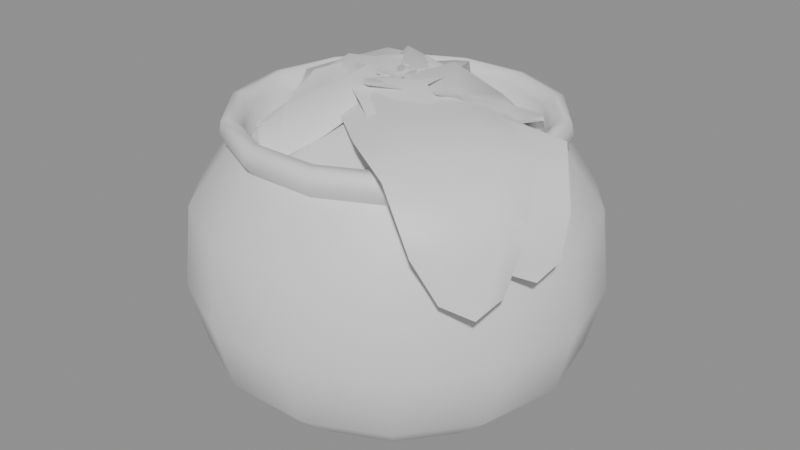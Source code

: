 # Source: SM_sauerkraut.blend  (saved by Blender 5.2.44; exported with 4.5.12 LTS)
import bpy
from mathutils import Matrix  # noqa: F401  (used for matrix-valued properties, if any)

bpy.ops.wm.read_factory_settings(use_empty=True)
scene = bpy.context.scene
scene.name = 'Scene'

# ---- collections
col_sm_sauerkraut = bpy.data.collections.new('SM_sauerkraut'); scene.collection.children.link(col_sm_sauerkraut)

# ---- materials (node trees are filled in below, after node groups)
mat_m_claypot = bpy.data.materials.new('M_ClayPot')
mat_m_pickle = bpy.data.materials.new('M_Pickle')
mat_m_pickleleaf = bpy.data.materials.new('M_PickleLeaf')

# ---- material node trees
mat_m_claypot.use_nodes = True; mat_m_claypot.node_tree.nodes.clear()
_N = mat_m_claypot.node_tree.nodes; _L = mat_m_claypot.node_tree.links
n0 = _N.new('ShaderNodeBsdfPrincipled'); n0.name = 'Principled BSDF'; n0.location = (-200, 100)
n0.inputs[10].default_value = 0.005
n1 = _N.new('ShaderNodeOutputMaterial'); n1.name = 'Material Output'; n1.location = (200, 100)
_L.new(n0.outputs[0], n1.inputs[0])
n1.is_active_output = True
mat_m_pickle.use_nodes = True; mat_m_pickle.node_tree.nodes.clear()
_N = mat_m_pickle.node_tree.nodes; _L = mat_m_pickle.node_tree.links
n0 = _N.new('ShaderNodeBsdfPrincipled'); n0.name = 'Principled BSDF'; n0.location = (-200, 100)
n0.inputs[10].default_value = 0.005
n1 = _N.new('ShaderNodeOutputMaterial'); n1.name = 'Material Output'; n1.location = (200, 100)
_L.new(n0.outputs[0], n1.inputs[0])
n1.is_active_output = True
mat_m_pickleleaf.use_nodes = True; mat_m_pickleleaf.node_tree.nodes.clear()
_N = mat_m_pickleleaf.node_tree.nodes; _L = mat_m_pickleleaf.node_tree.links
n0 = _N.new('ShaderNodeBsdfPrincipled'); n0.name = 'Principled BSDF'; n0.location = (-200, 100)
n0.inputs[10].default_value = 0.005
n1 = _N.new('ShaderNodeOutputMaterial'); n1.name = 'Material Output'; n1.location = (200, 100)
_L.new(n0.outputs[0], n1.inputs[0])
n1.is_active_output = True

# ---- meshes
me_sm_sauerkraut = bpy.data.meshes.new('SM_sauerkraut')
me_sm_sauerkraut.from_pydata([(0.0, 0.0, 0.0), (0.078, 0.0, 0.0), (0.07028, 0.03384, 0.0), (0.04863, 0.06098, 0.0), (0.01736, 0.07604, 0.0), (-0.01736, 0.07604, 0.0), (-0.04863, 0.06098, 0.0), (-0.07028, 0.03384, 0.0), (-0.078, 9.552e-18, 0.0), (-0.07028, -0.03384, 0.0), (-0.04863, -0.06098, 0.0), (-0.01736, -0.07604, 0.0), (0.01736, -0.07604, 0.0), (0.04863, -0.06098, 0.0), (0.07028, -0.03384, 0.0), (0.0884, 0.0, 0.0054), (0.07965, 0.03836, 0.0054), (0.05512, 0.06911, 0.0054), (0.01967, 0.08618, 0.0054), (-0.01967, 0.08618, 0.0054), (-0.05512, 0.06911, 0.0054), (-0.07965, 0.03836, 0.0054), (-0.0884, 1.083e-17, 0.0054), (-0.07965, -0.03836, 0.0054), (-0.05512, -0.06911, 0.0054), (-0.01967, -0.08618, 0.0054), (0.01967, -0.08618, 0.0054), (0.05512, -0.06911, 0.0054), (0.07965, -0.03836, 0.0054), (0.1196, 0.0, 0.03402), (0.1078, 0.05189, 0.03402), (0.07457, 0.09351, 0.03402), (0.02661, 0.1166, 0.03402), (-0.02661, 0.1166, 0.03402), (-0.07457, 0.09351, 0.03402), (-0.1078, 0.05189, 0.03402), (-0.1196, 1.465e-17, 0.03402), (-0.1078, -0.05189, 0.03402), (-0.07457, -0.09351, 0.03402), (-0.02661, -0.1166, 0.03402), (0.02661, -0.1166, 0.03402), (0.07457, -0.09351, 0.03402), (0.1078, -0.05189, 0.03402), (0.13, 0.0, 0.0756), (0.1171, 0.0564, 0.0756), (0.08105, 0.1016, 0.0756), (0.02893, 0.1267, 0.0756), (-0.02893, 0.1267, 0.0756), (-0.08105, 0.1016, 0.0756), (-0.1171, 0.0564, 0.0756), (-0.13, 1.592e-17, 0.0756), (-0.1171, -0.0564, 0.0756), (-0.08105, -0.1016, 0.0756), (-0.02893, -0.1267, 0.0756), (0.02893, -0.1267, 0.0756), (0.08105, -0.1016, 0.0756), (0.1171, -0.0564, 0.0756), (0.1248, 0.0, 0.1278), (0.1124, 0.05415, 0.1278), (0.07781, 0.09757, 0.1278), (0.02777, 0.1217, 0.1278), (-0.02777, 0.1217, 0.1278), (-0.07781, 0.09757, 0.1278), (-0.1124, 0.05415, 0.1278), (-0.1248, 1.528e-17, 0.1278), (-0.1124, -0.05415, 0.1278), (-0.07781, -0.09757, 0.1278), (-0.02777, -0.1217, 0.1278), (0.02777, -0.1217, 0.1278), (0.07781, -0.09757, 0.1278), (0.1124, -0.05415, 0.1278), (0.0986, 0.0, 0.1638), (0.08884, 0.04278, 0.1638), (0.06148, 0.07709, 0.1638), (0.02194, 0.09613, 0.1638), (-0.02194, 0.09613, 0.1638), (-0.06148, 0.07709, 0.1638), (-0.08884, 0.04278, 0.1638), (-0.0986, 1.208e-17, 0.1638), (-0.08884, -0.04278, 0.1638), (-0.06148, -0.07709, 0.1638), (-0.02194, -0.09613, 0.1638), (0.02194, -0.09613, 0.1638), (0.06148, -0.07709, 0.1638), (0.08884, -0.04278, 0.1638), (0.104, 0.0, 0.171), (0.0937, 0.04512, 0.171), (0.06484, 0.08131, 0.171), (0.02314, 0.1014, 0.171), (-0.02314, 0.1014, 0.171), (-0.06484, 0.08131, 0.171), (-0.0937, 0.04512, 0.171), (-0.104, 1.274e-17, 0.171), (-0.0937, -0.04512, 0.171), (-0.06484, -0.08131, 0.171), (-0.02314, -0.1014, 0.171), (0.02314, -0.1014, 0.171), (0.06484, -0.08131, 0.171), (0.0937, -0.04512, 0.171), (0.1022, 0.0, 0.18), (0.09208, 0.04434, 0.18), (0.06372, 0.0799, 0.18), (0.02274, 0.09964, 0.18), (-0.02274, 0.09964, 0.18), (-0.06372, 0.0799, 0.18), (-0.09208, 0.04434, 0.18), (-0.1022, 1.252e-17, 0.18), (-0.09208, -0.04434, 0.18), (-0.06372, -0.0799, 0.18), (-0.02274, -0.09964, 0.18), (0.02274, -0.09964, 0.18), (0.06372, -0.0799, 0.18), (0.09208, -0.04434, 0.18), (0.095, 0.0, 0.1813), (0.08559, 0.04122, 0.1813), (0.05923, 0.07427, 0.1813), (0.02114, 0.09262, 0.1813), (-0.02114, 0.09262, 0.1813), (-0.05923, 0.07427, 0.1813), (-0.08559, 0.04122, 0.1813), (-0.095, 1.163e-17, 0.1813), (-0.08559, -0.04122, 0.1813), (-0.05923, -0.07427, 0.1813), (-0.02114, -0.09262, 0.1813), (0.02114, -0.09262, 0.1813), (0.05923, -0.07427, 0.1813), (0.08559, -0.04122, 0.1813), (0.0896, 0.0, 0.1746), (0.08073, 0.03888, 0.1746), (0.05586, 0.07005, 0.1746), (0.01994, 0.08735, 0.1746), (-0.01994, 0.08735, 0.1746), (-0.05586, 0.07005, 0.1746), (-0.08073, 0.03888, 0.1746), (-0.0896, 1.097e-17, 0.1746), (-0.08073, -0.03888, 0.1746), (-0.05586, -0.07005, 0.1746), (-0.01994, -0.08735, 0.1746), (0.01994, -0.08735, 0.1746), (0.05586, -0.07005, 0.1746), (0.08073, -0.03888, 0.1746), (0.0878, 0.0, 0.162), (0.07911, 0.03809, 0.162), (0.05474, 0.06864, 0.162), (0.01954, 0.0856, 0.162), (-0.01954, 0.0856, 0.162), (-0.05474, 0.06864, 0.162), (-0.07911, 0.03809, 0.162), (-0.0878, 1.075e-17, 0.162), (-0.07911, -0.03809, 0.162), (-0.05474, -0.06864, 0.162), (-0.01954, -0.0856, 0.162), (0.01954, -0.0856, 0.162), (0.05474, -0.06864, 0.162), (0.07911, -0.03809, 0.162), (0.0878, 0.0, 0.162), (0.07911, 0.03809, 0.162), (0.05474, 0.06864, 0.162), (0.01954, 0.0856, 0.162), (-0.01954, 0.0856, 0.162), (-0.05474, 0.06864, 0.162), (-0.07911, 0.03809, 0.162), (-0.0878, 1.075e-17, 0.162), (-0.07911, -0.03809, 0.162), (-0.05474, -0.06864, 0.162), (-0.01954, -0.0856, 0.162), (0.01954, -0.0856, 0.162), (0.05474, -0.06864, 0.162), (0.07911, -0.03809, 0.162), (0.06585, 0.0, 0.1785), (0.05933, 0.02857, 0.1785), (0.04106, 0.05148, 0.1785), (0.01465, 0.0642, 0.1785), (-0.01465, 0.0642, 0.1785), (-0.04106, 0.05148, 0.1785), (-0.05933, 0.02857, 0.1785), (-0.06585, 8.064e-18, 0.1785), (-0.05933, -0.02857, 0.1785), (-0.04106, -0.05148, 0.1785), (-0.01465, -0.0642, 0.1785), (0.01465, -0.0642, 0.1785), (0.04106, -0.05148, 0.1785), (0.05933, -0.02857, 0.1785), (0.03512, 0.0, 0.189), (0.03164, 0.01524, 0.189), (0.0219, 0.02746, 0.189), (0.007815, 0.03424, 0.189), (-0.007815, 0.03424, 0.189), (-0.0219, 0.02746, 0.189), (-0.03164, 0.01524, 0.189), (-0.03512, 4.301e-18, 0.189), (-0.03164, -0.01524, 0.189), (-0.0219, -0.02746, 0.189), (-0.007815, -0.03424, 0.189), (0.007815, -0.03424, 0.189), (0.0219, -0.02746, 0.189), (0.03164, -0.01524, 0.189), (0.0, 0.0, 0.192), (0.07247, 0.04752, 0.1694), (0.05782, 0.05166, 0.1706), (0.03719, 0.04633, 0.1812), (0.016, 0.0329, 0.1934), (-0.004767, 0.01099, 0.203), (-0.01562, -0.01021, 0.1914), (-0.01365, -0.02502, 0.1997), (0.06147, 0.04649, 0.1696), (0.04432, 0.03807, 0.1815), (0.02412, 0.02327, 0.1986), (0.002262, 0.002649, 0.1924), (-0.01156, -0.01503, 0.19), (0.07316, 0.03986, 0.1781), (0.05937, 0.02222, 0.1838), (0.04035, 0.003993, 0.1872), (0.01632, -0.01404, 0.1952), (-0.003447, -0.02466, 0.1997), (0.07824, 0.0359, 0.1806), (0.06518, 0.01284, 0.1809), (0.04847, -0.005644, 0.2006), (0.02335, -0.02239, 0.2026), (0.0006119, -0.02948, 0.2028), (0.07468, 0.04114, 0.1818), (0.06201, 0.02444, 0.1902), (0.04035, 0.003993, 0.1955), (0.01632, -0.01404, 0.2024), (-0.003447, -0.02466, 0.2039), (0.063, 0.04778, 0.1732), (0.04696, 0.04029, 0.1878), (0.02412, 0.02327, 0.2069), (0.002262, 0.002649, 0.1996), (-0.01156, -0.01503, 0.1941), (-0.0264, 0.08254, 0.1694), (-0.03431, 0.06954, 0.1706), (-0.0347, 0.04823, 0.1812), (-0.02742, 0.02422, 0.1934), (-0.01187, -0.001653, 0.203), (0.005657, -0.01778, 0.1914), (0.02046, -0.01985, 0.1997), (-0.02835, 0.07167, 0.1696), (-0.02483, 0.05288, 0.1815), (-0.01597, 0.02946, 0.1986), (-0.001947, 0.002888, 0.1924), (0.01139, -0.01516, 0.19), (-0.01884, 0.08115, 0.1781), (-0.005527, 0.06315, 0.1838), (0.006948, 0.03995, 0.1872), (0.0179, 0.01197, 0.1952), (0.02284, -0.009918, 0.1997), (-0.01366, 0.08499, 0.1806), (0.005063, 0.06623, 0.1809), (0.0184, 0.0452, 0.2006), (0.02782, 0.01651, 0.2026), (0.02857, -0.007297, 0.2028), (-0.01967, 0.08296, 0.1818), (-0.006964, 0.06629, 0.1902), (0.006948, 0.03995, 0.1955), (0.0179, 0.01197, 0.2024), (0.02284, -0.009918, 0.2039), (-0.02918, 0.07348, 0.1732), (-0.02627, 0.05602, 0.1878), (-0.01597, 0.02946, 0.2069), (-0.001947, 0.002888, 0.1996), (0.01139, -0.01516, 0.1941), (-0.08649, 0.005303, 0.1694), (-0.07724, -0.006777, 0.1706), (-0.05752, -0.01486, 0.1812), (-0.03251, -0.01678, 0.1934), (-0.002761, -0.01166, 0.203), (0.01862, -0.001172, 0.1914), (0.02591, 0.01188, 0.1997), (-0.07707, -0.0004567, 0.1696), (-0.05829, -0.003978, 0.1815), (-0.03325, -0.004205, 0.1986), (-0.003398, -0.0007684, 0.1924), (0.01826, 0.005118, 0.19), (-0.08246, 0.01185, 0.1781), (-0.06086, 0.01773, 0.1838), (-0.03472, 0.02095, 0.1872), (-0.004672, 0.02102, 0.1952), (0.01752, 0.0177, 0.1997), (-0.08416, 0.01806, 0.1806), (-0.0599, 0.02872, 0.1809), (-0.03545, 0.03353, 0.2006), (-0.005309, 0.03191, 0.2026), (0.01715, 0.02399, 0.2028), (-0.08445, 0.01173, 0.1818), (-0.06431, 0.01753, 0.1902), (-0.03472, 0.02095, 0.1955), (-0.004672, 0.02102, 0.2024), (0.01752, 0.0177, 0.2039), (-0.07906, -0.000573, 0.1732), (-0.06173, -0.004179, 0.1878), (-0.03325, -0.004205, 0.2069), (-0.003398, -0.0007684, 0.1996), (0.01826, 0.005118, 0.1941), (-0.02825, -0.08192, 0.1694), (-0.01413, -0.07624, 0.1706), (-0.001065, -0.0594, 0.1812), (0.007475, -0.03582, 0.1934), (0.0105, -0.00578, 0.203), (0.006111, 0.01763, 0.1914), (-0.004511, 0.02815, 0.1997), (-0.02018, -0.07439, 0.1696), (-0.01176, -0.05723, 0.1815), (-0.004842, -0.03316, 0.1986), (-0.0001685, -0.003479, 0.1924), (-4.742e-05, 0.01896, 0.19), (-0.03348, -0.07629, 0.1781), (-0.03337, -0.0539, 0.1838), (-0.02948, -0.02785, 0.1872), (-0.0215, 0.001121, 0.1952), (-0.01236, 0.02162, 0.1997), (-0.03992, -0.07626, 0.1806), (-0.0437, -0.05003, 0.1809), (-0.04179, -0.02519, 0.2006), (-0.03217, 0.003421, 0.2026), (-0.01852, 0.02294, 0.2028), (-0.0339, -0.07824, 0.1818), (-0.03409, -0.05728, 0.1902), (-0.02948, -0.02785, 0.1955), (-0.0215, 0.001121, 0.2024), (-0.01236, 0.02162, 0.2039), (-0.0206, -0.07634, 0.1732), (-0.01249, -0.0606, 0.1878), (-0.004842, -0.03316, 0.2069), (-0.0001685, -0.003479, 0.1996), (-4.742e-05, 0.01896, 0.1941), (0.07138, -0.04913, 0.1694), (0.06968, -0.03401, 0.1706), (0.05695, -0.01692, 0.1812), (0.03651, -0.002379, 0.1934), (0.008377, 0.00857, 0.203), (-0.01536, 0.01061, 0.1914), (-0.02833, 0.003182, 0.1997), (0.06628, -0.03934, 0.1696), (0.052, -0.02664, 0.1815), (0.03066, -0.01354, 0.1986), (0.003308, -0.001093, 0.1924), (-0.01828, 0.005026, 0.19), (0.06455, -0.05266, 0.1781), (0.04301, -0.04657, 0.1838), (0.01895, -0.03585, 0.1872), (-0.006832, -0.02042, 0.1952), (-0.02414, -0.006131, 0.1997), (0.06281, -0.05886, 0.1806), (0.03652, -0.05549, 0.1809), (0.0131, -0.04701, 0.2006), (-0.0119, -0.03008, 0.2026), (-0.02706, -0.01171, 0.2028), (0.06632, -0.05359, 0.1818), (0.04607, -0.04817, 0.1902), (0.01895, -0.03585, 0.1955), (-0.006832, -0.02042, 0.2024), (-0.02414, -0.006131, 0.2039), (0.06804, -0.04027, 0.1732), (0.05505, -0.02824, 0.1878), (0.03066, -0.01354, 0.2069), (0.003308, -0.001093, 0.1996), (-0.01828, 0.005026, 0.1941), (0.1194, -0.08172, 0.1197), (0.1245, -0.06514, 0.1275), (0.123, -0.04713, 0.1509), (0.08217, -0.00387, 0.1928), (0.04241, 0.01935, 0.1916), (0.00499, 0.0336, 0.1901), (-0.02439, 0.03672, 0.1954), (-0.04127, 0.02823, 0.1888), (0.1203, -0.07231, 0.1277), (0.1147, -0.06, 0.1511), (0.101, -0.0449, 0.1829), (0.06997, -0.0217, 0.1859), (0.03114, 0.002875, 0.1877), (-0.003634, 0.02099, 0.1866), (-0.02906, 0.0299, 0.1929), (0.1056, -0.08224, 0.1252), (0.09579, -0.08404, 0.1503), (0.07916, -0.07833, 0.1835), (0.04558, -0.05735, 0.1867), (0.008605, -0.03007, 0.1888), (-0.02088, -0.004219, 0.1844), (-0.0384, 0.01625, 0.1858), (0.1023, -0.09002, 0.1258), (0.09075, -0.09909, 0.152), (0.07218, -0.09774, 0.1876), (0.03338, -0.07518, 0.1912), (-0.002663, -0.04654, 0.1895), (-0.02951, -0.01682, 0.193), (-0.04306, 0.00943, 0.1908), (0.1089, -0.08454, 0.1267), (0.102, -0.08829, 0.1533), (0.08604, -0.08304, 0.19), (0.04558, -0.05735, 0.1981), (0.008605, -0.03007, 0.1993), (-0.02088, -0.004219, 0.1925), (-0.0384, 0.01625, 0.1902), (0.1237, -0.07461, 0.1293), (0.121, -0.06425, 0.1541), (0.1079, -0.04961, 0.1894), (0.06997, -0.0217, 0.1973), (0.03114, 0.002875, 0.1982), (-0.003634, 0.02099, 0.1947), (-0.02906, 0.0299, 0.1972), (0.1187, -0.03282, 0.1889), (0.1295, -0.04291, 0.1286), (0.1347, -0.02941, 0.1374), (0.1301, -0.01497, 0.1584), (0.07834, 0.01386, 0.1857), (0.03929, 0.02377, 0.1892), (0.004377, 0.02671, 0.1863), (-0.02109, 0.02223, 0.1899), (-0.03322, 0.01101, 0.1879), (0.1293, -0.03523, 0.1361), (0.1205, -0.02586, 0.1562), (0.1066, -0.01693, 0.1793), (0.07239, -0.004079, 0.1842), (0.0338, 0.007195, 0.1842), (0.0001733, 0.01402, 0.1819), (-0.02336, 0.01536, 0.1901), (0.1192, -0.04711, 0.1338), (0.1138, -0.05178, 0.1568), (0.09678, -0.05047, 0.182), (0.0605, -0.03996, 0.1818), (0.02281, -0.02595, 0.1872), (-0.008235, -0.01135, 0.1838), (-0.02791, 0.00163, 0.1838), (0.1204, -0.05513, 0.1353), (0.1119, -0.06526, 0.1578), (0.09296, -0.0676, 0.1858), (0.05456, -0.0579, 0.1903), (0.01732, -0.04253, 0.1841), (-0.01244, -0.02404, 0.1847), (-0.03019, -0.005236, 0.184), (0.1225, -0.04823, 0.1352), (0.12, -0.05385, 0.1594), (0.1005, -0.05168, 0.1903), (0.0605, -0.03996, 0.1918), (0.02281, -0.02595, 0.1964), (-0.008235, -0.01135, 0.1908), (-0.02791, 0.00163, 0.1876), (0.1327, -0.03635, 0.1375), (0.1268, -0.02794, 0.1587), (0.1103, -0.01814, 0.1876), (0.07239, -0.004079, 0.1942), (0.0338, 0.007195, 0.1934), (0.0001733, 0.01402, 0.189), (-0.02336, 0.01536, 0.1939), (0.117, -0.001975, 0.1905)], [], [(0, 2, 1), (0, 3, 2), (0, 4, 3), (0, 5, 4), (0, 6, 5), (0, 7, 6), (0, 8, 7), (0, 9, 8), (0, 10, 9), (0, 11, 10), (0, 12, 11), (0, 13, 12), (0, 14, 13), (0, 1, 14), (1, 2, 16, 15), (2, 3, 17, 16), (3, 4, 18, 17), (4, 5, 19, 18), (5, 6, 20, 19), (6, 7, 21, 20), (7, 8, 22, 21), (8, 9, 23, 22), (9, 10, 24, 23), (10, 11, 25, 24), (11, 12, 26, 25), (12, 13, 27, 26), (13, 14, 28, 27), (14, 1, 15, 28), (15, 16, 30, 29), (16, 17, 31, 30), (17, 18, 32, 31), (18, 19, 33, 32), (19, 20, 34, 33), (20, 21, 35, 34), (21, 22, 36, 35), (22, 23, 37, 36), (23, 24, 38, 37), (24, 25, 39, 38), (25, 26, 40, 39), (26, 27, 41, 40), (27, 28, 42, 41), (28, 15, 29, 42), (29, 30, 44, 43), (30, 31, 45, 44), (31, 32, 46, 45), (32, 33, 47, 46), (33, 34, 48, 47), (34, 35, 49, 48), (35, 36, 50, 49), (36, 37, 51, 50), (37, 38, 52, 51), (38, 39, 53, 52), (39, 40, 54, 53), (40, 41, 55, 54), (41, 42, 56, 55), (42, 29, 43, 56), (43, 44, 58, 57), (44, 45, 59, 58), (45, 46, 60, 59), (46, 47, 61, 60), (47, 48, 62, 61), (48, 49, 63, 62), (49, 50, 64, 63), (50, 51, 65, 64), (51, 52, 66, 65), (52, 53, 67, 66), (53, 54, 68, 67), (54, 55, 69, 68), (55, 56, 70, 69), (56, 43, 57, 70), (57, 58, 72, 71), (58, 59, 73, 72), (59, 60, 74, 73), (60, 61, 75, 74), (61, 62, 76, 75), (62, 63, 77, 76), (63, 64, 78, 77), (64, 65, 79, 78), (65, 66, 80, 79), (66, 67, 81, 80), (67, 68, 82, 81), (68, 69, 83, 82), (69, 70, 84, 83), (70, 57, 71, 84), (71, 72, 86, 85), (72, 73, 87, 86), (73, 74, 88, 87), (74, 75, 89, 88), (75, 76, 90, 89), (76, 77, 91, 90), (77, 78, 92, 91), (78, 79, 93, 92), (79, 80, 94, 93), (80, 81, 95, 94), (81, 82, 96, 95), (82, 83, 97, 96), (83, 84, 98, 97), (84, 71, 85, 98), (85, 86, 100, 99), (86, 87, 101, 100), (87, 88, 102, 101), (88, 89, 103, 102), (89, 90, 104, 103), (90, 91, 105, 104), (91, 92, 106, 105), (92, 93, 107, 106), (93, 94, 108, 107), (94, 95, 109, 108), (95, 96, 110, 109), (96, 97, 111, 110), (97, 98, 112, 111), (98, 85, 99, 112), (99, 100, 114, 113), (100, 101, 115, 114), (101, 102, 116, 115), (102, 103, 117, 116), (103, 104, 118, 117), (104, 105, 119, 118), (105, 106, 120, 119), (106, 107, 121, 120), (107, 108, 122, 121), (108, 109, 123, 122), (109, 110, 124, 123), (110, 111, 125, 124), (111, 112, 126, 125), (112, 99, 113, 126), (113, 114, 128, 127), (114, 115, 129, 128), (115, 116, 130, 129), (116, 117, 131, 130), (117, 118, 132, 131), (118, 119, 133, 132), (119, 120, 134, 133), (120, 121, 135, 134), (121, 122, 136, 135), (122, 123, 137, 136), (123, 124, 138, 137), (124, 125, 139, 138), (125, 126, 140, 139), (126, 113, 127, 140), (127, 128, 142, 141), (128, 129, 143, 142), (129, 130, 144, 143), (130, 131, 145, 144), (131, 132, 146, 145), (132, 133, 147, 146), (133, 134, 148, 147), (134, 135, 149, 148), (135, 136, 150, 149), (136, 137, 151, 150), (137, 138, 152, 151), (138, 139, 153, 152), (139, 140, 154, 153), (140, 127, 141, 154), (155, 156, 170, 169), (156, 157, 171, 170), (157, 158, 172, 171), (158, 159, 173, 172), (159, 160, 174, 173), (160, 161, 175, 174), (161, 162, 176, 175), (162, 163, 177, 176), (163, 164, 178, 177), (164, 165, 179, 178), (165, 166, 180, 179), (166, 167, 181, 180), (167, 168, 182, 181), (168, 155, 169, 182), (169, 170, 184, 183), (170, 171, 185, 184), (171, 172, 186, 185), (172, 173, 187, 186), (173, 174, 188, 187), (174, 175, 189, 188), (175, 176, 190, 189), (176, 177, 191, 190), (177, 178, 192, 191), (178, 179, 193, 192), (179, 180, 194, 193), (180, 181, 195, 194), (181, 182, 196, 195), (182, 169, 183, 196), (183, 184, 197), (184, 185, 197), (185, 186, 197), (186, 187, 197), (187, 188, 197), (188, 189, 197), (189, 190, 197), (190, 191, 197), (191, 192, 197), (192, 193, 197), (193, 194, 197), (194, 195, 197), (195, 196, 197), (196, 183, 197), (204, 203, 209), (202, 201, 207, 208), (200, 199, 205, 206), (203, 202, 208, 209), (201, 200, 206, 207), (199, 198, 205), (208, 207, 212, 213), (206, 205, 210, 211), (209, 208, 213, 214), (207, 206, 211, 212), (205, 198, 210), (204, 209, 214), (211, 210, 215, 216), (214, 213, 218, 219), (212, 211, 216, 217), (210, 198, 215), (204, 214, 219), (213, 212, 217, 218), (219, 218, 223, 224), (217, 216, 221, 222), (215, 198, 220), (204, 219, 224), (218, 217, 222, 223), (216, 215, 220, 221), (224, 223, 228, 229), (222, 221, 226, 227), (220, 198, 225), (204, 224, 229), (223, 222, 227, 228), (221, 220, 225, 226), (229, 228, 202, 203), (227, 226, 200, 201), (225, 198, 199), (204, 229, 203), (228, 227, 201, 202), (226, 225, 199, 200), (236, 235, 241), (234, 233, 239, 240), (232, 231, 237, 238), (235, 234, 240, 241), (233, 232, 238, 239), (231, 230, 237), (241, 240, 245, 246), (239, 238, 243, 244), (237, 230, 242), (236, 241, 246), (240, 239, 244, 245), (238, 237, 242, 243), (246, 245, 250, 251), (244, 243, 248, 249), (242, 230, 247), (236, 246, 251), (245, 244, 249, 250), (243, 242, 247, 248), (251, 250, 255, 256), (249, 248, 253, 254), (247, 230, 252), (236, 251, 256), (250, 249, 254, 255), (248, 247, 252, 253), (256, 255, 260, 261), (254, 253, 258, 259), (252, 230, 257), (236, 256, 261), (255, 254, 259, 260), (253, 252, 257, 258), (259, 258, 232, 233), (257, 230, 231), (236, 261, 235), (260, 259, 233, 234), (258, 257, 231, 232), (261, 260, 234, 235), (267, 266, 272, 273), (265, 264, 270, 271), (263, 262, 269), (268, 267, 273), (266, 265, 271, 272), (264, 263, 269, 270), (271, 270, 275, 276), (269, 262, 274), (268, 273, 278), (272, 271, 276, 277), (270, 269, 274, 275), (273, 272, 277, 278), (274, 262, 279), (268, 278, 283), (277, 276, 281, 282), (275, 274, 279, 280), (278, 277, 282, 283), (276, 275, 280, 281), (268, 283, 288), (282, 281, 286, 287), (280, 279, 284, 285), (283, 282, 287, 288), (281, 280, 285, 286), (279, 262, 284), (268, 288, 293), (287, 286, 291, 292), (285, 284, 289, 290), (288, 287, 292, 293), (286, 285, 290, 291), (284, 262, 289), (268, 293, 267), (292, 291, 265, 266), (290, 289, 263, 264), (293, 292, 266, 267), (291, 290, 264, 265), (289, 262, 263), (299, 298, 304, 305), (297, 296, 302, 303), (295, 294, 301), (300, 299, 305), (298, 297, 303, 304), (296, 295, 301, 302), (300, 305, 310), (304, 303, 308, 309), (302, 301, 306, 307), (305, 304, 309, 310), (303, 302, 307, 308), (301, 294, 306), (300, 310, 315), (309, 308, 313, 314), (307, 306, 311, 312), (310, 309, 314, 315), (308, 307, 312, 313), (306, 294, 311), (300, 315, 320), (314, 313, 318, 319), (312, 311, 316, 317), (315, 314, 319, 320), (313, 312, 317, 318), (311, 294, 316), (319, 318, 323, 324), (317, 316, 321, 322), (320, 319, 324, 325), (318, 317, 322, 323), (316, 294, 321), (300, 320, 325), (322, 321, 295, 296), (325, 324, 298, 299), (323, 322, 296, 297), (321, 294, 295), (300, 325, 299), (324, 323, 297, 298), (332, 331, 337), (330, 329, 335, 336), (328, 327, 333, 334), (331, 330, 336, 337), (329, 328, 334, 335), (327, 326, 333), (334, 333, 338, 339), (337, 336, 341, 342), (335, 334, 339, 340), (333, 326, 338), (332, 337, 342), (336, 335, 340, 341), (342, 341, 346, 347), (340, 339, 344, 345), (338, 326, 343), (332, 342, 347), (341, 340, 345, 346), (339, 338, 343, 344), (347, 346, 351, 352), (345, 344, 349, 350), (343, 326, 348), (332, 347, 352), (346, 345, 350, 351), (344, 343, 348, 349), (352, 351, 356, 357), (350, 349, 354, 355), (348, 326, 353), (332, 352, 357), (351, 350, 355, 356), (349, 348, 353, 354), (357, 356, 330, 331), (355, 354, 328, 329), (353, 326, 327), (332, 357, 331), (356, 355, 329, 330), (354, 353, 327, 328), (361, 401, 368, 369), (360, 359, 366, 367), (364, 363, 371, 372), (362, 361, 369, 370), (401, 360, 367, 368), (359, 358, 366), (365, 364, 372), (363, 362, 370, 371), (372, 371, 378, 379), (370, 369, 376, 377), (368, 367, 374, 375), (366, 358, 373), (365, 372, 379), (371, 370, 377, 378), (369, 368, 375, 376), (367, 366, 373, 374), (373, 358, 380), (365, 379, 386), (378, 377, 384, 385), (376, 375, 382, 383), (374, 373, 380, 381), (379, 378, 385, 386), (377, 376, 383, 384), (375, 374, 381, 382), (385, 384, 391, 392), (383, 382, 389, 390), (381, 380, 387, 388), (386, 385, 392, 393), (384, 383, 390, 391), (382, 381, 388, 389), (380, 358, 387), (365, 386, 393), (393, 392, 399, 400), (391, 390, 397, 398), (389, 388, 395, 396), (387, 358, 394), (365, 393, 400), (392, 391, 398, 399), (390, 389, 396, 397), (388, 387, 394, 395), (398, 397, 361, 362), (396, 395, 360, 401), (394, 358, 359), (365, 400, 364), (399, 398, 362, 363), (397, 396, 401, 361), (395, 394, 359, 360), (400, 399, 363, 364), (408, 407, 415, 416), (406, 405, 413, 414), (445, 404, 411, 412), (403, 402, 410), (409, 408, 416), (407, 406, 414, 415), (405, 445, 412, 413), (404, 403, 410, 411), (409, 416, 423), (415, 414, 421, 422), (413, 412, 419, 420), (411, 410, 417, 418), (416, 415, 422, 423), (414, 413, 420, 421), (412, 411, 418, 419), (410, 402, 417), (420, 419, 426, 427), (418, 417, 424, 425), (423, 422, 429, 430), (421, 420, 427, 428), (419, 418, 425, 426), (417, 402, 424), (409, 423, 430), (422, 421, 428, 429), (430, 429, 436, 437), (428, 427, 434, 435), (426, 425, 432, 433), (424, 402, 431), (409, 430, 437), (429, 428, 435, 436), (427, 426, 433, 434), (425, 424, 431, 432), (433, 432, 439, 440), (431, 402, 438), (409, 437, 444), (436, 435, 442, 443), (434, 433, 440, 441), (432, 431, 438, 439), (437, 436, 443, 444), (435, 434, 441, 442), (409, 444, 408), (443, 442, 406, 407), (441, 440, 445, 405), (439, 438, 403, 404), (444, 443, 407, 408), (442, 441, 405, 406), (440, 439, 404, 445), (438, 402, 403)])
me_sm_sauerkraut.polygons.foreach_set('use_smooth', [True] * 472)
me_sm_sauerkraut.polygons.foreach_set('material_index', [0, 0, 0, 0, 0, 0, 0, 0, 0, 0, 0, 0, 0, 0, 0, 0, 0, 0, 0, 0, 0, 0, 0, 0, 0, 0, 0, 0, 0, 0, 0, 0, 0, 0, 0, 0, 0, 0, 0, 0, 0, 0, 0, 0, 0, 0, 0, 0, 0, 0, 0, 0, 0, 0, 0, 0, 0, 0, 0, 0, 0, 0, 0, 0, 0, 0, 0, 0, 0, 0, 0, 0, 0, 0, 0, 0, 0, 0, 0, 0, 0, 0, 0, 0, 0, 0, 0, 0, 0, 0, 0, 0, 0, 0, 0, 0, 0, 0, 0, 0, 0, 0, 0, 0, 0, 0, 0, 0, 0, 0, 0, 0, 0, 0, 0, 0, 0, 0, 0, 0, 0, 0, 0, 0, 0, 0, 0, 0, 0, 0, 0, 0, 0, 0, 0, 0, 0, 0, 0, 0, 0, 0, 0, 0, 0, 0, 0, 0, 0, 0, 0, 0, 0, 0, 1, 1, 1, 1, 1, 1, 1, 1, 1, 1, 1, 1, 1, 1, 1, 1, 1, 1, 1, 1, 1, 1, 1, 1, 1, 1, 1, 1, 1, 1, 1, 1, 1, 1, 1, 1, 1, 1, 1, 1, 1, 1, 1, 1, 1, 1, 1, 1, 1, 1, 1, 1, 1, 1, 1, 1, 1, 1, 1, 1, 1, 1, 1, 1, 1, 1, 1, 1, 1, 1, 1, 1, 1, 1, 1, 1, 1, 1, 2, 2, 2, 2, 2, 2, 2, 2, 2, 2, 2, 2, 2, 2, 2, 2, 2, 2, 2, 2, 2, 2, 2, 2, 2, 2, 2, 2, 2, 2, 2, 2, 2, 2, 2, 2, 1, 1, 1, 1, 1, 1, 1, 1, 1, 1, 1, 1, 1, 1, 1, 1, 1, 1, 1, 1, 1, 1, 1, 1, 1, 1, 1, 1, 1, 1, 1, 1, 1, 1, 1, 1, 2, 2, 2, 2, 2, 2, 2, 2, 2, 2, 2, 2, 2, 2, 2, 2, 2, 2, 2, 2, 2, 2, 2, 2, 2, 2, 2, 2, 2, 2, 2, 2, 2, 2, 2, 2, 1, 1, 1, 1, 1, 1, 1, 1, 1, 1, 1, 1, 1, 1, 1, 1, 1, 1, 1, 1, 1, 1, 1, 1, 1, 1, 1, 1, 1, 1, 1, 1, 1, 1, 1, 1, 1, 1, 1, 1, 1, 1, 1, 1, 1, 1, 1, 1, 1, 1, 1, 1, 1, 1, 1, 1, 1, 1, 1, 1, 1, 1, 1, 1, 1, 1, 1, 1, 1, 1, 1, 1, 1, 1, 1, 1, 1, 1, 1, 1, 1, 1, 1, 1, 2, 2, 2, 2, 2, 2, 2, 2, 2, 2, 2, 2, 2, 2, 2, 2, 2, 2, 2, 2, 2, 2, 2, 2, 2, 2, 2, 2, 2, 2, 2, 2, 2, 2, 2, 2, 2, 2, 2, 2, 2, 2, 2, 2, 2, 2, 2, 2])
_k = set([(71, 72), (71, 84), (72, 73), (73, 74), (74, 75), (75, 76), (76, 77), (77, 78), (78, 79), (79, 80), (80, 81), (81, 82), (82, 83), (83, 84), (198, 199), (198, 215), (199, 200), (200, 201), (201, 202), (202, 203), (203, 204), (204, 219), (215, 216), (216, 217), (217, 218), (218, 219), (230, 231), (230, 247), (231, 232), (232, 233), (233, 234), (234, 235), (235, 236), (236, 251), (247, 248), (248, 249), (249, 250), (250, 251), (262, 263), (262, 279), (263, 264), (264, 265), (265, 266), (266, 267), (267, 268), (268, 283), (279, 280), (280, 281), (281, 282), (282, 283), (294, 295), (294, 311), (295, 296), (296, 297), (297, 298), (298, 299), (299, 300), (300, 315), (311, 312), (312, 313), (313, 314), (314, 315), (326, 327), (326, 343), (327, 328), (328, 329), (329, 330), (330, 331), (331, 332), (332, 347), (343, 344), (344, 345), (345, 346), (346, 347), (358, 359), (358, 380), (359, 360), (360, 401), (361, 362), (361, 401), (362, 363), (363, 364), (364, 365), (365, 386), (380, 381), (381, 382), (382, 383), (383, 384), (384, 385), (385, 386), (402, 403), (402, 424), (403, 404), (404, 445), (405, 406), (405, 445), (406, 407), (407, 408), (408, 409), (409, 430), (424, 425), (425, 426), (426, 427), (427, 428), (428, 429), (429, 430)])
me_sm_sauerkraut.attributes.new('sharp_edge', 'BOOLEAN', 'EDGE').data.foreach_set('value', [ (min(e.vertices), max(e.vertices)) in _k for e in me_sm_sauerkraut.edges])
me_sm_sauerkraut.materials.append(mat_m_claypot)
me_sm_sauerkraut.materials.append(mat_m_pickle)
me_sm_sauerkraut.materials.append(mat_m_pickleleaf)
me_sm_sauerkraut.update()

# ---- objects
ob_sm_sauerkraut = bpy.data.objects.new('SM_sauerkraut', me_sm_sauerkraut)

# ---- transforms, parenting, visibility, modifiers, constraints
ob_sm_sauerkraut.location = (0.0, 0.0, 0.0)
_m = ob_sm_sauerkraut.modifiers.new('WeightedNormal', 'WEIGHTED_NORMAL')
_m.keep_sharp = True

# ---- collection membership
col_sm_sauerkraut.objects.link(ob_sm_sauerkraut)

# ---- scene / render settings (as saved in the file)
scene.frame_start = 1; scene.frame_end = 250; scene.frame_set(1)
scene.render.engine = 'BLENDER_EEVEE_NEXT'
scene.render.bake_bias = 0.0
scene.render.bake_samples = 0
scene.render.compositor_device = 'GPU'
scene.eevee.use_volume_custom_range = False
scene.eevee.fast_gi_thickness_near = 0.1
scene.eevee.fast_gi_thickness_far = 0.0
scene.eevee.ray_tracing_options.screen_trace_thickness = 0.1
bpy.context.view_layer.update()

# ---- added for rendering (the .blend has no active camera and no usable light): camera, sun + grey world if the file has none
cam_auto = bpy.data.cameras.new('AutoCamera')
cam_auto.lens = 50.0
cam_auto.sensor_width = 36.0
cam_auto.clip_end = 1000.0
ob_auto_camera = bpy.data.objects.new('AutoCamera', cam_auto)
scene.collection.objects.link(ob_auto_camera)
ob_auto_camera.location = (0.391747, -0.467265, 0.414942)
ob_auto_camera.rotation_euler = (1.09748, -7.21219e-08, 0.694738)
scene.camera = ob_auto_camera
light_auto_sun = bpy.data.lights.new('AutoSun', 'SUN')
light_auto_sun.energy = 3.0
light_auto_sun.angle = 0.0523599
ob_auto_sun = bpy.data.objects.new('AutoSun', light_auto_sun)
scene.collection.objects.link(ob_auto_sun)
ob_auto_sun.rotation_euler = (0.872665, 0.174533, 0.523599)
if scene.world is None:
    world_auto = bpy.data.worlds.new('AutoWorld')
    world_auto.color = (0.3, 0.3, 0.3)
    scene.world = world_auto
bpy.context.view_layer.update()
